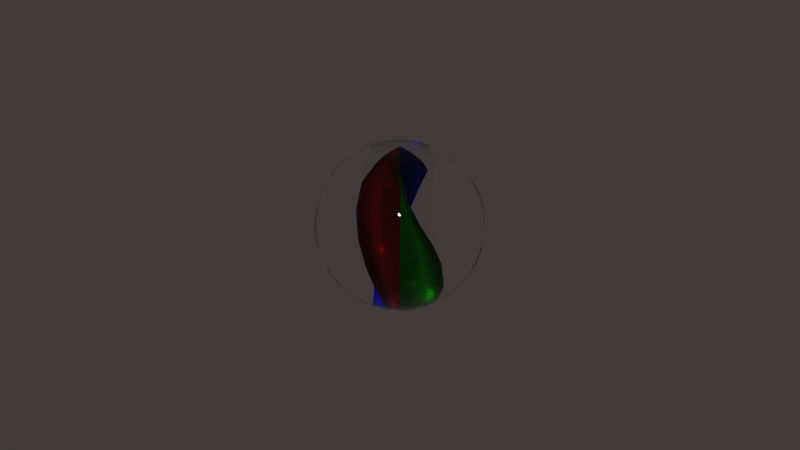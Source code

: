 # Source: Marble.blend  (saved by Blender 2.76.0; exported with 4.5.12 LTS)
import bpy
from mathutils import Matrix  # noqa: F401  (used for matrix-valued properties, if any)

bpy.ops.wm.read_factory_settings(use_empty=True)
scene = bpy.context.scene
scene.name = 'Scene'

# ---- collections
col_collection_1 = bpy.data.collections.new('Collection 1'); scene.collection.children.link(col_collection_1)
col_collection_2 = bpy.data.collections.new('Collection 2'); scene.collection.children.link(col_collection_2)

# ---- materials (node trees are filled in below, after node groups)
mat_glass = bpy.data.materials.new('Glass')
mat_glass.alpha_threshold = 0.0
mat_glass.roughness = 0.5
mat_red = bpy.data.materials.new('Red')
mat_red.alpha_threshold = 0.0
mat_red.roughness = 0.5
mat_green = bpy.data.materials.new('Green')
mat_green.alpha_threshold = 0.0
mat_green.roughness = 0.5
mat_blue = bpy.data.materials.new('Blue')
mat_blue.alpha_threshold = 0.0
mat_blue.roughness = 0.5

# ---- material node trees
mat_glass.use_nodes = True; mat_glass.node_tree.nodes.clear()
_N = mat_glass.node_tree.nodes; _L = mat_glass.node_tree.links
n0 = _N.new('ShaderNodeOutputMaterial'); n0.name = 'Material Output'; n0.location = (300, 300)
n1 = _N.new('ShaderNodeBsdfGlass'); n1.name = 'Glass BSDF'; n1.location = (10, 300)
n1.distribution = 'BECKMANN'
n1.inputs[0].default_value = (1.0, 1.0, 1.0, 0.2)
n1.inputs[2].default_value = 1.45
_L.new(n1.outputs[0], n0.inputs[0])
n0.is_active_output = True
mat_red.use_nodes = True; mat_red.node_tree.nodes.clear()
_N = mat_red.node_tree.nodes; _L = mat_red.node_tree.links
n0 = _N.new('ShaderNodeOutputMaterial'); n0.name = 'Material Output'; n0.location = (300, 300)
n1 = _N.new('ShaderNodeBsdfGlass'); n1.name = 'Glass BSDF'; n1.location = (10, 300)
n1.distribution = 'BECKMANN'
n1.inputs[0].default_value = (0.8, 0.0, 0.005278, 1.0)
n1.inputs[1].default_value = 0.7071
n1.inputs[2].default_value = 1.45
_L.new(n1.outputs[0], n0.inputs[0])
n0.is_active_output = True
mat_green.use_nodes = True; mat_green.node_tree.nodes.clear()
_N = mat_green.node_tree.nodes; _L = mat_green.node_tree.links
n0 = _N.new('ShaderNodeOutputMaterial'); n0.name = 'Material Output'; n0.location = (300, 300)
n1 = _N.new('ShaderNodeBsdfGlass'); n1.name = 'Glass BSDF'; n1.location = (10, 300)
n1.distribution = 'BECKMANN'
n1.inputs[0].default_value = (0.004108, 0.8, 0.0, 1.0)
n1.inputs[1].default_value = 0.7071
n1.inputs[2].default_value = 1.45
_L.new(n1.outputs[0], n0.inputs[0])
n0.is_active_output = True
mat_blue.use_nodes = True; mat_blue.node_tree.nodes.clear()
_N = mat_blue.node_tree.nodes; _L = mat_blue.node_tree.links
n0 = _N.new('ShaderNodeOutputMaterial'); n0.name = 'Material Output'; n0.location = (300, 300)
n1 = _N.new('ShaderNodeBsdfGlass'); n1.name = 'Glass BSDF'; n1.location = (10, 300)
n1.distribution = 'BECKMANN'
n1.inputs[0].default_value = (0.003375, 0.0, 0.8, 1.0)
n1.inputs[1].default_value = 0.7071
n1.inputs[2].default_value = 1.45
_L.new(n1.outputs[0], n0.inputs[0])
n0.is_active_output = True

# ---- world
world_world = bpy.data.worlds.new('World'); scene.world = world_world
world_world.color = (0.05088, 0.04195, 0.0431)
world_world.use_sun_shadow = False
world_world.sun_shadow_jitter_overblur = 0.0
world_world.cycles.sampling_method = 'MANUAL'
world_world.cycles.sample_map_resolution = 256

# ---- meshes
me_sphere_001 = bpy.data.meshes.new('Sphere.001')
me_sphere_001.from_pydata([(-0.004877, 0.0, 0.02452), (-0.009567, 0.0, 0.0231), (-0.01389, 0.0, 0.02079), (-0.01768, 0.0, 0.01768), (-0.02079, 0.0, 0.01389), (-0.0231, 0.0, 0.009567), (-0.02452, 0.0, 0.004877), (-0.025, 0.0, 1.887e-09), (-0.02452, 0.0, -0.004877), (-0.0231, 0.0, -0.009567), (-0.02079, 0.0, -0.01389), (-0.01768, 0.0, -0.01768), (-0.01389, 0.0, -0.02079), (-0.009567, 0.0, -0.0231), (-0.004877, 0.0, -0.02452), (-0.004506, 0.001866, 0.02452), (-0.008839, 0.003661, 0.0231), (-0.01283, 0.005315, 0.02079), (-0.01633, 0.006765, 0.01768), (-0.0192, 0.007955, 0.01389), (-0.02134, 0.008839, 0.009567), (-0.02265, 0.009383, 0.004877), (-0.0231, 0.009567, 1.887e-09), (-0.02265, 0.009383, -0.004877), (-0.02134, 0.008839, -0.009567), (-0.0192, 0.007955, -0.01389), (-0.01633, 0.006765, -0.01768), (-0.01283, 0.005315, -0.02079), (-0.008839, 0.003661, -0.0231), (-0.004506, 0.001866, -0.02452), (-0.003449, 0.003449, 0.02452), (-0.006765, 0.006765, 0.0231), (-0.009821, 0.009821, 0.02079), (-0.0125, 0.0125, 0.01768), (-0.0147, 0.0147, 0.01389), (-0.01633, 0.01633, 0.009567), (-0.01734, 0.01734, 0.004877), (-0.01768, 0.01768, 1.887e-09), (-0.01734, 0.01734, -0.004877), (-0.01633, 0.01633, -0.009567), (-0.0147, 0.0147, -0.01389), (-0.0125, 0.0125, -0.01768), (-0.009821, 0.009821, -0.02079), (-0.006765, 0.006765, -0.0231), (-0.003449, 0.003449, -0.02452), (8.146e-09, 0.0, -0.025), (-0.001866, 0.004506, 0.02452), (-0.003661, 0.008839, 0.0231), (-0.005315, 0.01283, 0.02079), (-0.006765, 0.01633, 0.01768), (-0.007955, 0.0192, 0.01389), (-0.008839, 0.02134, 0.009567), (-0.009383, 0.02265, 0.004877), (-0.009567, 0.0231, 1.887e-09), (-0.009383, 0.02265, -0.004877), (-0.008839, 0.02134, -0.009567), (-0.007955, 0.0192, -0.01389), (-0.006765, 0.01633, -0.01768), (-0.005315, 0.01283, -0.02079), (-0.003661, 0.008839, -0.0231), (-0.001866, 0.004506, -0.02452), (8.653e-09, 0.004877, 0.02452), (9.002e-09, 0.009567, 0.0231), (9.933e-09, 0.01389, 0.02079), (1.133e-08, 0.01768, 0.01768), (1.086e-08, 0.02079, 0.01389), (1.273e-08, 0.0231, 0.009567), (1.18e-08, 0.02452, 0.004877), (1.086e-08, 0.025, 1.887e-09), (1.366e-08, 0.02452, -0.004877), (1.273e-08, 0.0231, -0.009567), (1.086e-08, 0.02079, -0.01389), (1.133e-08, 0.01768, -0.01768), (9.933e-09, 0.01389, -0.02079), (9.933e-09, 0.009567, -0.0231), (8.653e-09, 0.004877, -0.02452), (0.001866, 0.004506, 0.02452), (0.003661, 0.008839, 0.0231), (0.005315, 0.01283, 0.02079), (0.006765, 0.01633, 0.01768), (0.007955, 0.0192, 0.01389), (0.008839, 0.02134, 0.009567), (0.009383, 0.02265, 0.004877), (0.009567, 0.0231, 1.887e-09), (0.009383, 0.02265, -0.004877), (0.008839, 0.02134, -0.009567), (0.007955, 0.0192, -0.01389), (0.006765, 0.01633, -0.01768), (0.005315, 0.01283, -0.02079), (0.003661, 0.008839, -0.0231), (0.001866, 0.004506, -0.02452), (0.003449, 0.003449, 0.02452), (0.006765, 0.006765, 0.0231), (0.009821, 0.009821, 0.02079), (0.0125, 0.0125, 0.01768), (0.0147, 0.0147, 0.01389), (0.01633, 0.01633, 0.009567), (0.01734, 0.01734, 0.004877), (0.01768, 0.01768, 1.887e-09), (0.01734, 0.01734, -0.004877), (0.01633, 0.01633, -0.009567), (0.0147, 0.0147, -0.01389), (0.0125, 0.0125, -0.01768), (0.009821, 0.009821, -0.02079), (0.006765, 0.006765, -0.0231), (0.003449, 0.003449, -0.02452), (0.004506, 0.001866, 0.02452), (0.008839, 0.003661, 0.0231), (0.01283, 0.005315, 0.02079), (0.01633, 0.006765, 0.01768), (0.0192, 0.007955, 0.01389), (0.02134, 0.008839, 0.009567), (0.02265, 0.009383, 0.004877), (0.0231, 0.009567, 1.887e-09), (0.02265, 0.009383, -0.004877), (0.02134, 0.008839, -0.009567), (0.0192, 0.007955, -0.01389), (0.01633, 0.006765, -0.01768), (0.01283, 0.005315, -0.02079), (0.008839, 0.003661, -0.0231), (0.004506, 0.001866, -0.02452), (0.004877, -1.074e-09, 0.02452), (0.009567, -2.238e-09, 0.0231), (0.01389, -4.333e-09, 0.02079), (0.01768, -4.799e-09, 0.01768), (0.02079, -5.265e-09, 0.01389), (0.0231, -8.059e-09, 0.009567), (0.02452, -6.196e-09, 0.004877), (0.025, -3.402e-09, 1.887e-09), (0.02452, -6.196e-09, -0.004877), (0.0231, -8.059e-09, -0.009567), (0.02079, -5.265e-09, -0.01389), (0.01768, -4.799e-09, -0.01768), (0.01389, -4.333e-09, -0.02079), (0.009567, -2.936e-09, -0.0231), (0.004877, -1.19e-09, -0.02452), (0.004506, -0.001866, 0.02452), (0.008839, -0.003661, 0.0231), (0.01283, -0.005315, 0.02079), (0.01633, -0.006765, 0.01768), (0.0192, -0.007955, 0.01389), (0.02134, -0.008839, 0.009567), (0.02265, -0.009383, 0.004877), (0.0231, -0.009567, 1.887e-09), (0.02265, -0.009383, -0.004877), (0.02134, -0.008839, -0.009567), (0.0192, -0.007955, -0.01389), (0.01633, -0.006765, -0.01768), (0.01283, -0.005315, -0.02079), (0.008839, -0.003661, -0.0231), (0.004506, -0.001866, -0.02452), (0.003449, -0.003449, 0.02452), (0.006765, -0.006765, 0.0231), (0.009821, -0.009821, 0.02079), (0.0125, -0.0125, 0.01768), (0.0147, -0.0147, 0.01389), (0.01633, -0.01633, 0.009567), (0.01734, -0.01734, 0.004877), (0.01768, -0.01768, 1.887e-09), (0.01734, -0.01734, -0.004877), (0.01633, -0.01633, -0.009567), (0.0147, -0.0147, -0.01389), (0.0125, -0.0125, -0.01768), (0.009821, -0.009821, -0.02079), (0.006765, -0.006765, -0.0231), (0.003449, -0.003449, -0.02452), (0.001866, -0.004506, 0.02452), (0.003661, -0.008839, 0.0231), (0.005315, -0.01283, 0.02079), (0.006765, -0.01633, 0.01768), (0.007955, -0.0192, 0.01389), (0.008839, -0.02134, 0.009567), (0.009383, -0.02265, 0.004877), (0.009567, -0.0231, 1.887e-09), (0.009383, -0.02265, -0.004877), (0.008839, -0.02134, -0.009567), (0.007955, -0.0192, -0.01389), (0.006765, -0.01633, -0.01768), (0.005315, -0.01283, -0.02079), (0.003661, -0.008839, -0.0231), (0.001866, -0.004506, -0.02452), (6.092e-09, -0.004877, 0.02452), (4.811e-09, -0.009567, 0.0231), (2.948e-09, -0.01389, 0.02079), (1.544e-10, -0.01768, 0.01768), (-3.112e-10, -0.02079, 0.01389), (-2.174e-09, -0.0231, 0.009567), (-2.174e-09, -0.02452, 0.004877), (1.551e-09, -0.025, 1.887e-09), (-2.174e-09, -0.02452, -0.004877), (-2.174e-09, -0.0231, -0.009567), (-3.112e-10, -0.02079, -0.01389), (1.544e-10, -0.01768, -0.01768), (2.948e-09, -0.01389, -0.02079), (3.88e-09, -0.009567, -0.0231), (6.208e-09, -0.004877, -0.02452), (-0.001866, -0.004506, 0.02452), (-0.003661, -0.008839, 0.0231), (-0.005315, -0.01283, 0.02079), (-0.006765, -0.01633, 0.01768), (-0.007955, -0.0192, 0.01389), (-0.008839, -0.02134, 0.009567), (-0.009383, -0.02265, 0.004877), (-0.009567, -0.0231, 1.887e-09), (-0.009383, -0.02265, -0.004877), (-0.008839, -0.02134, -0.009567), (-0.007955, -0.0192, -0.01389), (-0.006765, -0.01633, -0.01768), (-0.005315, -0.01283, -0.02079), (-0.003661, -0.008839, -0.0231), (-0.001866, -0.004506, -0.02452), (2.386e-09, -5.76e-09, 0.025), (-0.003449, -0.003449, 0.02452), (-0.006765, -0.006765, 0.0231), (-0.009821, -0.009821, 0.02079), (-0.0125, -0.0125, 0.01768), (-0.0147, -0.0147, 0.01389), (-0.01633, -0.01633, 0.009567), (-0.01734, -0.01734, 0.004877), (-0.01768, -0.01768, 1.887e-09), (-0.01734, -0.01734, -0.004877), (-0.01633, -0.01633, -0.009567), (-0.0147, -0.0147, -0.01389), (-0.0125, -0.0125, -0.01768), (-0.009821, -0.009821, -0.02079), (-0.006765, -0.006765, -0.0231), (-0.003449, -0.003449, -0.02452), (-0.004506, -0.001866, 0.02452), (-0.008839, -0.003661, 0.0231), (-0.01283, -0.005315, 0.02079), (-0.01633, -0.006765, 0.01768), (-0.0192, -0.007955, 0.01389), (-0.02134, -0.008839, 0.009567), (-0.02265, -0.009383, 0.004877), (-0.0231, -0.009567, 1.887e-09), (-0.02265, -0.009383, -0.004877), (-0.02134, -0.008839, -0.009567), (-0.0192, -0.007955, -0.01389), (-0.01633, -0.006765, -0.01768), (-0.01283, -0.005315, -0.02079), (-0.008839, -0.003661, -0.0231), (-0.004506, -0.001866, -0.02452)], [], [(13, 12, 27, 28), (6, 5, 20, 21), (14, 13, 28, 29), (7, 6, 21, 22), (8, 7, 22, 23), (1, 0, 15, 16), (9, 8, 23, 24), (2, 1, 16, 17), (10, 9, 24, 25), (3, 2, 17, 18), (11, 10, 25, 26), (4, 3, 18, 19), (12, 11, 26, 27), (5, 4, 19, 20), (19, 18, 33, 34), (27, 26, 41, 42), (20, 19, 34, 35), (28, 27, 42, 43), (21, 20, 35, 36), (29, 28, 43, 44), (22, 21, 36, 37), (23, 22, 37, 38), (16, 15, 30, 31), (24, 23, 38, 39), (17, 16, 31, 32), (25, 24, 39, 40), (18, 17, 32, 33), (26, 25, 40, 41), (38, 37, 53, 54), (31, 30, 46, 47), (39, 38, 54, 55), (32, 31, 47, 48), (40, 39, 55, 56), (33, 32, 48, 49), (41, 40, 56, 57), (34, 33, 49, 50), (42, 41, 57, 58), (35, 34, 50, 51), (43, 42, 58, 59), (36, 35, 51, 52), (44, 43, 59, 60), (37, 36, 52, 53), (58, 57, 72, 73), (51, 50, 65, 66), (59, 58, 73, 74), (52, 51, 66, 67), (60, 59, 74, 75), (53, 52, 67, 68), (54, 53, 68, 69), (47, 46, 61, 62), (55, 54, 69, 70), (48, 47, 62, 63), (56, 55, 70, 71), (49, 48, 63, 64), (57, 56, 71, 72), (50, 49, 64, 65), (70, 69, 84, 85), (63, 62, 77, 78), (71, 70, 85, 86), (64, 63, 78, 79), (72, 71, 86, 87), (65, 64, 79, 80), (73, 72, 87, 88), (66, 65, 80, 81), (74, 73, 88, 89), (67, 66, 81, 82), (75, 74, 89, 90), (68, 67, 82, 83), (69, 68, 83, 84), (62, 61, 76, 77), (89, 88, 103, 104), (82, 81, 96, 97), (90, 89, 104, 105), (83, 82, 97, 98), (84, 83, 98, 99), (77, 76, 91, 92), (85, 84, 99, 100), (78, 77, 92, 93), (86, 85, 100, 101), (79, 78, 93, 94), (87, 86, 101, 102), (80, 79, 94, 95), (88, 87, 102, 103), (81, 80, 95, 96), (93, 92, 107, 108), (101, 100, 115, 116), (94, 93, 108, 109), (102, 101, 116, 117), (95, 94, 109, 110), (103, 102, 117, 118), (96, 95, 110, 111), (104, 103, 118, 119), (97, 96, 111, 112), (105, 104, 119, 120), (98, 97, 112, 113), (99, 98, 113, 114), (92, 91, 106, 107), (100, 99, 114, 115), (112, 111, 126, 127), (120, 119, 134, 135), (113, 112, 127, 128), (114, 113, 128, 129), (107, 106, 121, 122), (115, 114, 129, 130), (108, 107, 122, 123), (116, 115, 130, 131), (109, 108, 123, 124), (117, 116, 131, 132), (110, 109, 124, 125), (118, 117, 132, 133), (111, 110, 125, 126), (119, 118, 133, 134), (131, 130, 145, 146), (124, 123, 138, 139), (132, 131, 146, 147), (125, 124, 139, 140), (133, 132, 147, 148), (126, 125, 140, 141), (134, 133, 148, 149), (127, 126, 141, 142), (135, 134, 149, 150), (128, 127, 142, 143), (129, 128, 143, 144), (122, 121, 136, 137), (130, 129, 144, 145), (123, 122, 137, 138), (150, 149, 164, 165), (143, 142, 157, 158), (144, 143, 158, 159), (137, 136, 151, 152), (145, 144, 159, 160), (138, 137, 152, 153), (146, 145, 160, 161), (139, 138, 153, 154), (147, 146, 161, 162), (140, 139, 154, 155), (148, 147, 162, 163), (141, 140, 155, 156), (149, 148, 163, 164), (142, 141, 156, 157), (154, 153, 168, 169), (162, 161, 176, 177), (155, 154, 169, 170), (163, 162, 177, 178), (156, 155, 170, 171), (164, 163, 178, 179), (157, 156, 171, 172), (165, 164, 179, 180), (158, 157, 172, 173), (159, 158, 173, 174), (152, 151, 166, 167), (160, 159, 174, 175), (153, 152, 167, 168), (161, 160, 175, 176), (173, 172, 187, 188), (174, 173, 188, 189), (167, 166, 181, 182), (175, 174, 189, 190), (168, 167, 182, 183), (176, 175, 190, 191), (169, 168, 183, 184), (177, 176, 191, 192), (170, 169, 184, 185), (178, 177, 192, 193), (171, 170, 185, 186), (179, 178, 193, 194), (172, 171, 186, 187), (180, 179, 194, 195), (192, 191, 206, 207), (185, 184, 199, 200), (193, 192, 207, 208), (186, 185, 200, 201), (194, 193, 208, 209), (187, 186, 201, 202), (195, 194, 209, 210), (188, 187, 202, 203), (189, 188, 203, 204), (182, 181, 196, 197), (190, 189, 204, 205), (183, 182, 197, 198), (191, 190, 205, 206), (184, 183, 198, 199), (204, 203, 219, 220), (197, 196, 212, 213), (205, 204, 220, 221), (198, 197, 213, 214), (206, 205, 221, 222), (199, 198, 214, 215), (207, 206, 222, 223), (200, 199, 215, 216), (208, 207, 223, 224), (201, 200, 216, 217), (209, 208, 224, 225), (202, 201, 217, 218), (210, 209, 225, 226), (203, 202, 218, 219), (224, 223, 238, 239), (217, 216, 231, 232), (225, 224, 239, 240), (218, 217, 232, 233), (226, 225, 240, 241), (219, 218, 233, 234), (220, 219, 234, 235), (213, 212, 227, 228), (221, 220, 235, 236), (214, 213, 228, 229), (222, 221, 236, 237), (215, 214, 229, 230), (223, 222, 237, 238), (216, 215, 230, 231), (0, 211, 15), (45, 14, 29), (15, 211, 30), (45, 29, 44), (30, 211, 46), (45, 44, 60), (46, 211, 61), (45, 60, 75), (61, 211, 76), (45, 75, 90), (76, 211, 91), (45, 90, 105), (91, 211, 106), (45, 105, 120), (106, 211, 121), (45, 120, 135), (121, 211, 136), (45, 135, 150), (136, 211, 151), (45, 150, 165), (151, 211, 166), (45, 165, 180), (166, 211, 181), (45, 180, 195), (181, 211, 196), (45, 195, 210), (45, 210, 226), (196, 211, 212), (212, 211, 227), (45, 226, 241), (228, 227, 0, 1), (236, 235, 8, 9), (229, 228, 1, 2), (237, 236, 9, 10), (230, 229, 2, 3), (238, 237, 10, 11), (231, 230, 3, 4), (239, 238, 11, 12), (232, 231, 4, 5), (240, 239, 12, 13), (233, 232, 5, 6), (241, 240, 13, 14), (234, 233, 6, 7), (227, 211, 0), (45, 241, 14), (235, 234, 7, 8)])
me_sphere_001.polygons.foreach_set('use_smooth', [True] * 256)
me_sphere_001.materials.append(mat_glass)
me_sphere_001.use_remesh_preserve_volume = False
me_sphere_001.use_remesh_preserve_attributes = False
me_sphere_001.use_mirror_vertex_groups = False
me_sphere_001.update()
me_sphere_002 = bpy.data.meshes.new('Sphere.002')
me_sphere_002.from_pydata([(-0.00578, 0.001061, -0.018), (8.894e-08, -2.98e-08, -0.02499), (-0.005817, 0.0008365, -0.018), (0.0, -2.98e-08, -0.018), (0.001953, 0.005543, 0.0146), (0.001737, 0.005614, 0.0146), (0.0, -2.98e-08, 0.0146), (0.0, -2.98e-08, 0.025), (-0.007856, 0.00315, -0.01257), (-0.007364, 0.005613, -0.007133), (-0.005433, 0.007759, -0.0017), (-0.00264, 0.008875, 0.003733), (0.0002167, 0.008461, 0.009167), (0.0, -2.98e-08, 0.009167), (0.0, -2.98e-08, 0.003733), (0.0, -2.98e-08, -0.0017), (0.0, -2.98e-08, -0.007133), (0.0, -2.98e-08, -0.01257), (-1.024e-05, 0.008463, 0.009167), (-0.002857, 0.008807, 0.003733), (-0.005618, 0.007626, -0.0017), (-0.007499, 0.005431, -0.007133), (-0.007937, 0.002938, -0.01257), (0.004356, 0.003945, -0.018), (-7.773e-08, -5.251e-08, -0.02499), (0.0042, 0.004111, -0.018), (-2.366e-08, 1.812e-08, -0.018), (0.003214, -0.00492, 0.0146), (0.003402, -0.004792, 0.0146), (-2.366e-08, 1.812e-08, 0.0146), (-2.366e-08, 1.812e-08, 0.025), (0.007276, 0.004323, -0.01257), (0.008934, 0.002436, -0.007133), (0.009464, -0.0004021, -0.0017), (0.008652, -0.003299, 0.003733), (0.006586, -0.005315, 0.009167), (-2.366e-08, 1.812e-08, 0.009167), (-2.366e-08, 1.812e-08, 0.003733), (-2.366e-08, 1.812e-08, -0.0017), (-2.366e-08, 1.812e-08, -0.007133), (-2.366e-08, 1.812e-08, -0.01257), (0.006726, -0.005136, 0.009167), (0.00873, -0.003085, 0.003733), (0.00947, -0.0001751, -0.0017), (0.008871, 0.002654, -0.007133), (0.007157, 0.004516, -0.01257), (0.00157, -0.005663, -0.018), (-1.203e-08, 9.303e-08, -0.02499), (0.001788, -0.005598, -0.018), (2.681e-08, 1.302e-08, -0.018), (-0.005839, -0.0006642, 0.0146), (-0.005809, -0.0008894, 0.0146), (2.681e-08, 1.302e-08, 0.0146), (2.681e-08, 1.302e-08, 0.025), (0.0005974, -0.008442, -0.01257), (-0.001833, -0.009076, -0.007133), (-0.004607, -0.008276, -0.0017), (-0.006831, -0.006251, 0.003733), (-0.007706, -0.0035, 0.009167), (2.681e-08, 1.302e-08, 0.009167), (2.681e-08, 1.302e-08, 0.003733), (2.681e-08, 1.302e-08, -0.0017), (2.681e-08, 1.302e-08, -0.007133), (2.681e-08, 1.302e-08, -0.01257), (-0.007609, -0.003705, 0.009167), (-0.006675, -0.006417, 0.003733), (-0.004407, -0.008384, -0.0017), (-0.00161, -0.009118, -0.007133), (0.0008236, -0.008423, -0.01257)], [], [(3, 2, 1), (2, 0, 1), (0, 3, 1), (13, 12, 4, 6), (18, 13, 6, 5), (12, 18, 5, 4), (5, 7, 4), (6, 4, 7), (5, 6, 7), (0, 2, 22, 8), (8, 22, 21, 9), (9, 21, 20, 10), (10, 20, 19, 11), (11, 19, 18, 12), (2, 3, 17, 22), (22, 17, 16, 21), (21, 16, 15, 20), (20, 15, 14, 19), (19, 14, 13, 18), (3, 0, 8, 17), (17, 8, 9, 16), (16, 9, 10, 15), (15, 10, 11, 14), (14, 11, 12, 13), (26, 25, 24), (25, 23, 24), (23, 26, 24), (36, 35, 27, 29), (41, 36, 29, 28), (35, 41, 28, 27), (28, 30, 27), (29, 27, 30), (28, 29, 30), (23, 25, 45, 31), (31, 45, 44, 32), (32, 44, 43, 33), (33, 43, 42, 34), (34, 42, 41, 35), (25, 26, 40, 45), (45, 40, 39, 44), (44, 39, 38, 43), (43, 38, 37, 42), (42, 37, 36, 41), (26, 23, 31, 40), (40, 31, 32, 39), (39, 32, 33, 38), (38, 33, 34, 37), (37, 34, 35, 36), (49, 48, 47), (48, 46, 47), (46, 49, 47), (59, 58, 50, 52), (64, 59, 52, 51), (58, 64, 51, 50), (51, 53, 50), (52, 50, 53), (51, 52, 53), (46, 48, 68, 54), (54, 68, 67, 55), (55, 67, 66, 56), (56, 66, 65, 57), (57, 65, 64, 58), (48, 49, 63, 68), (68, 63, 62, 67), (67, 62, 61, 66), (66, 61, 60, 65), (65, 60, 59, 64), (49, 46, 54, 63), (63, 54, 55, 62), (62, 55, 56, 61), (61, 56, 57, 60), (60, 57, 58, 59)])
me_sphere_002.polygons.foreach_set('use_smooth', [True] * 72)
me_sphere_002.polygons.foreach_set('material_index', [2, 2, 2, 2, 2, 2, 2, 2, 2, 2, 2, 2, 2, 2, 2, 2, 2, 2, 2, 2, 2, 2, 2, 2, 1, 1, 1, 1, 1, 1, 1, 1, 1, 1, 1, 1, 1, 1, 1, 1, 1, 1, 1, 1, 1, 1, 1, 1, 0, 0, 0, 0, 0, 0, 0, 0, 0, 0, 0, 0, 0, 0, 0, 0, 0, 0, 0, 0, 0, 0, 0, 0])
me_sphere_002.materials.append(mat_red)
me_sphere_002.materials.append(mat_green)
me_sphere_002.materials.append(mat_blue)
me_sphere_002.use_remesh_preserve_volume = False
me_sphere_002.use_remesh_preserve_attributes = False
me_sphere_002.use_mirror_vertex_groups = False
me_sphere_002.update()

# ---- objects
ob_marbleglass = bpy.data.objects.new('MarbleGlass', me_sphere_001)
ob_cateyes = bpy.data.objects.new('CatEyes', me_sphere_002)

# ---- transforms, parenting, visibility, modifiers, constraints
ob_marbleglass.location = (0.0, 0.0, 0.0)
ob_marbleglass.lineart.crease_threshold = 0.0
ob_cateyes.location = (0.0, 0.0, 0.0)
ob_cateyes.lineart.crease_threshold = 0.0

# ---- collection membership
col_collection_1.objects.link(ob_marbleglass)
col_collection_2.objects.link(ob_cateyes)

# ---- scene / render settings (as saved in the file)
scene.frame_start = 1; scene.frame_end = 250; scene.frame_set(1)
scene.render.engine = 'CYCLES'
scene.render.resolution_percentage = 50
scene.render.dither_intensity = 0.0
scene.cycles.use_denoising = False
scene.cycles.samples = 10
scene.cycles.sampling_pattern = 'TABULATED_SOBOL'
scene.cycles.light_sampling_threshold = 0.0
scene.cycles.use_adaptive_sampling = False
scene.cycles.use_light_tree = False
scene.cycles.blur_glossy = 0.0
scene.cycles.pixel_filter_type = 'GAUSSIAN'
scene.cycles.sample_clamp_indirect = 0.0
scene.view_settings.view_transform = 'Standard'
bpy.context.view_layer.update()

# ---- added for rendering (the .blend has no active camera and no usable light): camera, sun
cam_auto = bpy.data.cameras.new('AutoCamera')
cam_auto.lens = 50.0
cam_auto.sensor_width = 36.0
cam_auto.clip_end = 1000.0
ob_auto_camera = bpy.data.objects.new('AutoCamera', cam_auto)
scene.collection.objects.link(ob_auto_camera)
ob_auto_camera.location = (0.185045, -0.222054, 0.148036)
ob_auto_camera.rotation_euler = (1.09748, -7.21219e-08, 0.694738)
scene.camera = ob_auto_camera
light_auto_sun = bpy.data.lights.new('AutoSun', 'SUN')
light_auto_sun.energy = 3.0
light_auto_sun.angle = 0.0523599
ob_auto_sun = bpy.data.objects.new('AutoSun', light_auto_sun)
scene.collection.objects.link(ob_auto_sun)
ob_auto_sun.rotation_euler = (0.872665, 0.174533, 0.523599)
bpy.context.view_layer.update()
